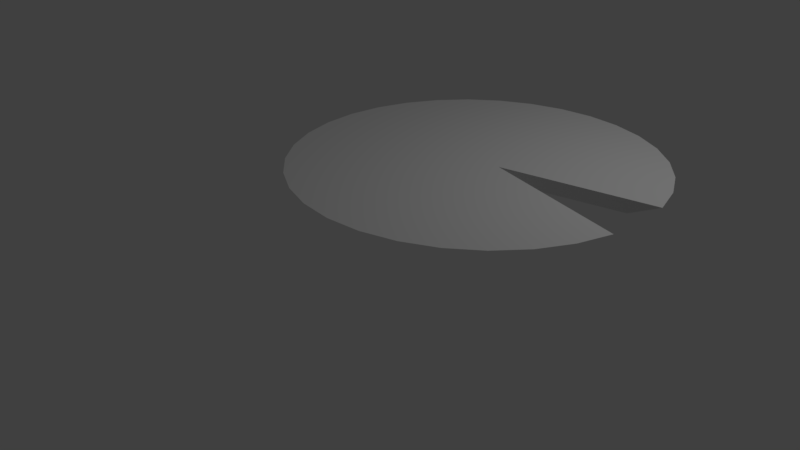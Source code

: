 # Source: Lotus_leaf.blend  (saved by Blender 2.78.0; exported with 4.5.12 LTS)
import bpy
from mathutils import Matrix  # noqa: F401  (used for matrix-valued properties, if any)

bpy.ops.wm.read_factory_settings(use_empty=True)
scene = bpy.context.scene
scene.name = 'Scene'

# ---- collections
col_collection_1 = bpy.data.collections.new('Collection 1'); scene.collection.children.link(col_collection_1)

# ---- materials (node trees are filled in below, after node groups)
mat_lotus_leaf = bpy.data.materials.new('Lotus_leaf')
mat_lotus_leaf.alpha_threshold = 0.0
mat_lotus_leaf.use_transparent_shadow = False
mat_lotus_leaf.roughness = 0.5
mat_lotus_leaf.specular_intensity = 0.0

# ---- material node trees

# ---- world
world_world = bpy.data.worlds.new('World'); scene.world = world_world
world_world.color = (0.05088, 0.05088, 0.05088)
world_world.use_sun_shadow = False
world_world.sun_shadow_jitter_overblur = 0.0
world_world.cycles.sampling_method = 'MANUAL'

# ---- cameras
cam_camera = bpy.data.cameras.new('Camera')
cam_camera.clip_end = 100.0
cam_camera.lens = 35.0
cam_camera.sensor_width = 32.0
cam_camera.sensor_height = 18.0
cam_camera.ortho_scale = 7.314
cam_camera.dof.focus_distance = 0.0
cam_camera.dof.aperture_fstop = 128.0

# ---- lights
light_lamp = bpy.data.lights.new('Lamp', 'POINT')
light_lamp.transmission_factor = 0.0
light_lamp.cutoff_distance = 30.0
light_lamp.energy = 100.0
light_lamp.shadow_buffer_clip_start = 1.001
light_lamp.shadow_soft_size = 0.1
light_lamp.shadow_maximum_resolution = 0.006
light_lamp.use_absolute_resolution = True

# ---- meshes
me_circle_001 = bpy.data.meshes.new('Circle.001')
me_circle_001.from_pydata([(2.321e-08, 1.195, 0.0), (-0.2332, 1.172, 0.0), (-0.4575, 1.104, 0.0), (-0.6642, 0.994, 0.0), (-0.8453, 0.8453, 0.0), (-0.994, 0.6642, 0.0), (-1.104, 0.4575, 0.0), (-1.172, 0.2332, 0.0), (-1.195, 3.455e-08, 0.0), (-1.172, -0.2332, 0.0), (-1.104, -0.4575, 0.0), (-0.994, -0.6642, 0.0), (-0.8453, -0.8453, 0.0), (-0.6642, -0.994, 0.0), (-0.4575, -1.104, 0.0), (-0.2332, -1.172, 0.0), (4.127e-07, -1.195, 0.0), (0.2332, -1.172, 0.0), (0.4575, -1.104, 0.0), (0.6642, -0.994, 0.0), (0.8453, -0.8453, 0.0), (0.994, -0.6642, 0.0), (1.104, -0.4575, 0.0), (1.172, -0.2332, 0.0), (1.172, 0.2332, 0.0), (1.104, 0.4575, 0.0), (0.994, 0.6642, 0.0), (0.8453, 0.8453, 0.0), (0.6642, 0.994, 0.0), (0.4575, 1.104, 0.0), (0.2332, 1.172, 0.0), (-0.1951, 0.9808, -0.08828), (0.0, 1.0, -0.08828), (-0.3827, 0.9239, -0.08828), (-0.5556, 0.8315, -0.08828), (-0.7071, 0.7071, -0.08828), (-0.8315, 0.5556, -0.08828), (-0.9239, 0.3827, -0.08828), (-0.9808, 0.1951, -0.08828), (-1.0, 7.55e-08, -0.08828), (-0.9808, -0.1951, -0.08828), (-0.9239, -0.3827, -0.08828), (-0.8315, -0.5556, -0.08828), (-0.7071, -0.7071, -0.08828), (-0.5556, -0.8315, -0.08828), (-0.3827, -0.9239, -0.08828), (-0.1951, -0.9808, -0.08828), (3.258e-07, -1.0, -0.08828), (0.1951, -0.9808, -0.08828), (0.3827, -0.9239, -0.08828), (0.5556, -0.8315, -0.08828), (0.7071, -0.7071, -0.08828), (0.8315, -0.5556, -0.08828), (0.9239, -0.3827, -0.08828), (0.9808, -0.1951, -0.08828), (0.9808, 0.1951, -0.08828), (0.9239, 0.3827, -0.08828), (0.8315, 0.5556, -0.08828), (0.7071, 0.7071, -0.08828), (0.5556, 0.8315, -0.08828), (0.3827, 0.9239, -0.08828), (0.1951, 0.9808, -0.08828), (0.1668, 0.01945, 0.0), (0.1869, 0.01579, -0.08828)], [], [(1, 0, 30, 29, 28, 27, 26, 25, 24, 62, 23, 22, 21, 20, 19, 18, 17, 16, 15, 14, 13, 12, 11, 10, 9, 8, 7, 6, 5, 4, 3, 2), (31, 33, 34, 35, 36, 37, 38, 39, 40, 41, 42, 43, 44, 45, 46, 47, 48, 49, 50, 51, 52, 53, 54, 63, 55, 56, 57, 58, 59, 60, 61, 32), (12, 13, 44, 43), (25, 26, 57, 56), (13, 14, 45, 44), (0, 1, 31, 32), (26, 27, 58, 57), (14, 15, 46, 45), (1, 2, 33, 31), (27, 28, 59, 58), (15, 16, 47, 46), (2, 3, 34, 33), (28, 29, 60, 59), (16, 17, 48, 47), (3, 4, 35, 34), (29, 30, 61, 60), (17, 18, 49, 48), (4, 5, 36, 35), (30, 0, 32, 61), (18, 19, 50, 49), (5, 6, 37, 36), (19, 20, 51, 50), (6, 7, 38, 37), (20, 21, 52, 51), (7, 8, 39, 38), (21, 22, 53, 52), (8, 9, 40, 39), (22, 23, 54, 53), (9, 10, 41, 40), (10, 11, 42, 41), (11, 12, 43, 42), (24, 25, 56, 55), (54, 23, 62, 24, 55, 63)])
_uv = me_circle_001.uv_layers.new(name='UVMap')
_uv.uv.foreach_set('vector', [0.3785, 0.8705, 0.438, 0.8647, 0.4952, 0.8473, 0.5479, 0.8192, 0.5941, 0.7813, 0.632, 0.7351, 0.6601, 0.6823, 0.6775, 0.6252, 0.6834, 0.5657, 0.6775, 0.5062, 0.6601, 0.449, 0.632, 0.3963, 0.5941, 0.3501, 0.5479, 0.3122, 0.4952, 0.284, 0.438, 0.2667, 0.3785, 0.2608, 0.319, 0.2667, 0.2618, 0.284, 0.2091, 0.3122, 0.1629, 0.3501, 0.125, 0.3963, 0.09683, 0.449, 0.07949, 0.5062, 0.07363, 0.5657, 0.07949, 0.6252, 0.09683, 0.6823, 0.125, 0.7351, 0.1629, 0.7813, 0.2091, 0.8192, 0.2618, 0.8473, 0.319, 0.8647, 0.5, 0.8899, 0.5761, 0.8824, 0.6492, 0.8602, 0.7166, 0.8242, 0.7757, 0.7757, 0.8242, 0.7166, 0.8602, 0.6492, 0.8824, 0.5761, 0.8899, 0.5, 0.8824, 0.4239, 0.8602, 0.3508, 0.8242, 0.2834, 0.7757, 0.2243, 0.7166, 0.1758, 0.6492, 0.1398, 0.5761, 0.1176, 0.5, 0.1101, 0.4239, 0.1176, 0.3508, 0.1398, 0.2834, 0.1758, 0.2243, 0.2243, 0.1758, 0.2834, 0.1398, 0.3508, 0.1176, 0.4239, 0.1101, 0.5, 0.1176, 0.5761, 0.1398, 0.6492, 0.1758, 0.7166, 0.2243, 0.7757, 0.2834, 0.8242, 0.3508, 0.8602, 0.4239, 0.8824, 0.1101, 0.1101, 0.8899, 0.1101, 0.8899, 0.8899, 0.1101, 0.8899, 0.1101, 0.1101, 0.8899, 0.1101, 0.8899, 0.8899, 0.1101, 0.8899, 0.1101, 0.1101, 0.8899, 0.1101, 0.8899, 0.8899, 0.1101, 0.8899, 0.1101, 0.1101, 0.8899, 0.1101, 0.8899, 0.8899, 0.1101, 0.8899, 0.1101, 0.1101, 0.8899, 0.1101, 0.8899, 0.8899, 0.1101, 0.8899, 0.1101, 0.1101, 0.8899, 0.1101, 0.8899, 0.8899, 0.1101, 0.8899, 0.1101, 0.1101, 0.8899, 0.1101, 0.8899, 0.8899, 0.1101, 0.8899, 0.1101, 0.1101, 0.8899, 0.1101, 0.8899, 0.8899, 0.1101, 0.8899, 0.1101, 0.1101, 0.8899, 0.1101, 0.8899, 0.8899, 0.1101, 0.8899, 0.1101, 0.1101, 0.8899, 0.1101, 0.8899, 0.8899, 0.1101, 0.8899, 0.1101, 0.1101, 0.8899, 0.1101, 0.8899, 0.8899, 0.1101, 0.8899, 0.1101, 0.1101, 0.8899, 0.1101, 0.8899, 0.8899, 0.1101, 0.8899, 0.1101, 0.1101, 0.8899, 0.1101, 0.8899, 0.8899, 0.1101, 0.8899, 0.1101, 0.1101, 0.8899, 0.1101, 0.8899, 0.8899, 0.1101, 0.8899, 0.1101, 0.1101, 0.8899, 0.1101, 0.8899, 0.8899, 0.1101, 0.8899, 0.1101, 0.1101, 0.8899, 0.1101, 0.8899, 0.8899, 0.1101, 0.8899, 0.1101, 0.1101, 0.8899, 0.1101, 0.8899, 0.8899, 0.1101, 0.8899, 0.1101, 0.1101, 0.8899, 0.1101, 0.8899, 0.8899, 0.1101, 0.8899, 0.1101, 0.1101, 0.8899, 0.1101, 0.8899, 0.8899, 0.1101, 0.8899, 0.1101, 0.1101, 0.8899, 0.1101, 0.8899, 0.8899, 0.1101, 0.8899, 0.1101, 0.1101, 0.8899, 0.1101, 0.8899, 0.8899, 0.1101, 0.8899, 0.1101, 0.1101, 0.8899, 0.1101, 0.8899, 0.8899, 0.1101, 0.8899, 0.1101, 0.1101, 0.8899, 0.1101, 0.8899, 0.8899, 0.1101, 0.8899, 0.1101, 0.1101, 0.8899, 0.1101, 0.8899, 0.8899, 0.1101, 0.8899, 0.1101, 0.1101, 0.8899, 0.1101, 0.8899, 0.8899, 0.1101, 0.8899, 0.1101, 0.1101, 0.8899, 0.1101, 0.8899, 0.8899, 0.1101, 0.8899, 0.1101, 0.1101, 0.8899, 0.1101, 0.8899, 0.8899, 0.1101, 0.8899, 0.1101, 0.1101, 0.8899, 0.1101, 0.8899, 0.8899, 0.1101, 0.8899, 0.1101, 0.1101, 0.8899, 0.1101, 0.8899, 0.8899, 0.1101, 0.8899, 0.1101, 0.1101, 0.8899, 0.1101, 0.8899, 0.8899, 0.1101, 0.8899, 0.5, 0.8899, 0.8377, 0.695, 0.8377, 0.305, 0.5, 0.1101, 0.1623, 0.305, 0.1623, 0.695])
me_circle_001.materials.append(mat_lotus_leaf)
me_circle_001.use_remesh_preserve_volume = False
me_circle_001.use_remesh_preserve_attributes = False
me_circle_001.use_mirror_vertex_groups = False
me_circle_001.update()

# ---- objects
ob_circle = bpy.data.objects.new('Circle', me_circle_001)
ob_lamp = bpy.data.objects.new('Lamp', light_lamp)
ob_camera = bpy.data.objects.new('Camera', cam_camera)

# ---- transforms, parenting, visibility, modifiers, constraints
ob_circle.location = (1.761, -0.00245, 1.82)
ob_circle.scale = (1.705, 1.705, 1.705)
ob_circle.lineart.crease_threshold = 0.0
ob_lamp.location = (4.076, 1.005, 5.904)
ob_lamp.rotation_euler = (0.6503, 0.05522, 1.866)
ob_lamp.lock_rotations_4d = False
ob_lamp.empty_display_type = 'ARROWS'
ob_lamp.color = (0.0, 0.0, 0.0, 0.0)
ob_lamp.lineart.crease_threshold = 0.0
ob_camera.location = (7.481, -6.508, 5.344)
ob_camera.rotation_euler = (1.109, 0.0, 0.8149)
ob_camera.lock_rotations_4d = False
ob_camera.empty_display_type = 'ARROWS'
ob_camera.color = (0.0, 0.0, 0.0, 0.0)
ob_camera.display_type = 'WIRE'
ob_camera.lineart.crease_threshold = 0.0

# ---- collection membership
col_collection_1.objects.link(ob_circle)
col_collection_1.objects.link(ob_lamp)
col_collection_1.objects.link(ob_camera)

# ---- scene / render settings (as saved in the file)
scene.camera = ob_camera
scene.frame_start = 1; scene.frame_end = 250; scene.frame_set(1)
scene.render.engine = 'BLENDER_EEVEE_NEXT'
scene.render.resolution_percentage = 50
scene.render.dither_intensity = 0.0
scene.cycles.use_denoising = False
scene.cycles.samples = 128
scene.cycles.sampling_pattern = 'TABULATED_SOBOL'
scene.cycles.light_sampling_threshold = 0.0
scene.cycles.use_adaptive_sampling = False
scene.cycles.use_light_tree = False
scene.cycles.blur_glossy = 0.0
scene.cycles.sample_clamp_indirect = 0.0
scene.view_settings.view_transform = 'Standard'
bpy.context.view_layer.update()

